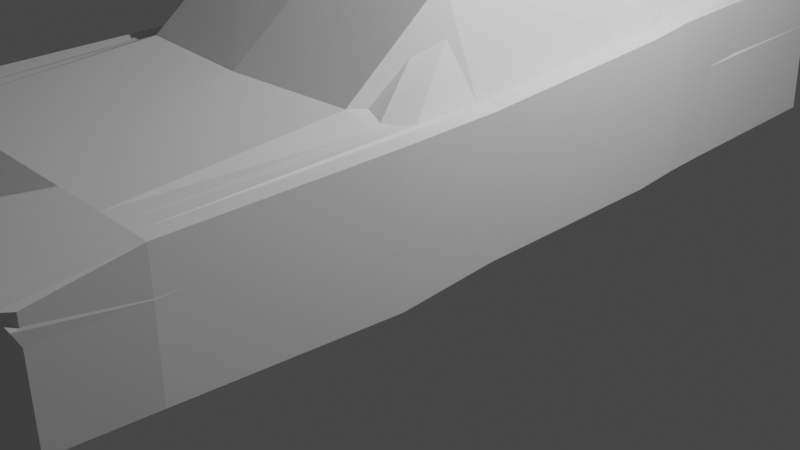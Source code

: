 # Source: barracuda.blend  (saved by Blender 4.0.36; exported with 4.5.12 LTS)
import bpy
from mathutils import Matrix  # noqa: F401  (used for matrix-valued properties, if any)

bpy.ops.wm.read_factory_settings(use_empty=True)
scene = bpy.context.scene
scene.name = 'Scene'

# ---- collections
col_mesh = bpy.data.collections.new('mesh'); scene.collection.children.link(col_mesh)
col_reference = bpy.data.collections.new('reference'); scene.collection.children.link(col_reference)
col_collection = bpy.data.collections.new('Collection'); scene.collection.children.link(col_collection)
col_revision = bpy.data.collections.new('revision'); scene.collection.children.link(col_revision)

# ---- materials (node trees are filled in below, after node groups)
mat_material = bpy.data.materials.new('Material')
mat_material.alpha_threshold = 0.0
mat_material.use_transparent_shadow = False
mat_material.roughness = 0.5
mat_material.line_color = (0.0, 0.0, 0.0, 1.0)

# ---- material node trees
mat_material.use_nodes = True; mat_material.node_tree.nodes.clear()
_N = mat_material.node_tree.nodes; _L = mat_material.node_tree.links
n0 = _N.new('ShaderNodeOutputMaterial'); n0.name = 'Material Output'; n0.location = (300, 300)
n1 = _N.new('ShaderNodeBsdfPrincipled'); n1.name = 'Principled BSDF'; n1.location = (10, 300)
n1.distribution = 'GGX'
n1.subsurface_method = 'RANDOM_WALK_SKIN'
n1.inputs[3].default_value = 1.45
n1.inputs[27].default_value = (0.0, 0.0, 0.0, 1.0)
n1.inputs[28].default_value = 1.0
_L.new(n1.outputs[0], n0.inputs[0])
n0.is_active_output = True

# ---- world
world_world = bpy.data.worlds.new('World'); scene.world = world_world
world_world.use_nodes = True; world_world.node_tree.nodes.clear()
_N = world_world.node_tree.nodes; _L = world_world.node_tree.links
n0 = _N.new('ShaderNodeOutputWorld'); n0.name = 'World Output'; n0.location = (300, 300)
n1 = _N.new('ShaderNodeBackground'); n1.name = 'Background'; n1.location = (10, 300)
n1.inputs[0].default_value = (0.05088, 0.05088, 0.05088, 1.0)
_L.new(n1.outputs[0], n0.inputs[0])
n0.is_active_output = True
world_world.color = (0.05088, 0.05088, 0.05088)
world_world.use_sun_shadow = False
world_world.sun_shadow_jitter_overblur = 0.0

# ---- cameras
cam_camera = bpy.data.cameras.new('Camera')
cam_camera.clip_end = 100.0
cam_camera.ortho_scale = 7.314

# ---- lights
light_light = bpy.data.lights.new('Light', 'POINT')
light_light.transmission_factor = 0.0
light_light.use_soft_falloff = False
light_light.energy = 1000.0
light_light.shadow_soft_size = 0.1
light_light.shadow_maximum_resolution = 0.006
light_light.use_absolute_resolution = True

# ---- meshes
me_cube = bpy.data.meshes.new('Cube')
me_cube.from_pydata([(1.837, 4.235, 1.551), (1.836, 4.345, 0.5879), (1.822, -4.75, 1.402), (1.82, -4.75, 0.5879), (0.0, 4.407, 0.5879), (0.0, -5.031, 1.648), (0.0, -5.031, 0.5879), (0.0, 4.297, 2.017), (1.91, -1.865, 1.459), (1.908, -1.865, 0.4625), (0.0, -1.888, 1.966), (1.904, -0.7623, 0.5356), (1.905, -0.7623, 1.484), (1.129e-17, -0.795, 2.702), (1.906, 1.347, 0.5461), (1.907, 1.347, 1.517), (7.71e-19, 0.7498, 2.825), (0.0, 1.821, 2.682), (1.897, 2.388, 0.5879), (1.898, 2.388, 1.525), (0.0, 2.804, 2.125), (1.898, -3.904, 1.42), (0.0, -3.904, 1.835), (1.896, -3.904, 0.5879), (1.567, 2.388, 2.126), (1.32, 1.737, 2.503), (1.357, 0.8781, 2.639), (1.374, -0.6691, 2.57), (1.722, -1.436, 1.89), (0.0, 4.32, 1.784), (1.721, -4.868, 1.648), (1.721, 4.297, 2.017), (1.721, -0.7623, 1.878), (1.721, 1.569, 2.134), (1.721, -3.904, 1.835), (1.444, 4.407, 0.5879), (1.545, -4.906, 1.648), (1.545, -4.906, 0.5879), (1.444, 4.297, 2.017), (1.564, -1.678, 1.902), (1.241, -0.7497, 2.654), (1.123, 0.7826, 2.761), (1.16, 1.779, 2.571), (1.493, 2.653, 2.125), (1.545, -3.904, 1.835), (0.7222, 4.407, 0.5879), (0.7726, -4.968, 1.648), (0.7726, -4.968, 0.5879), (0.7222, 4.297, 2.017), (0.7819, -1.863, 1.934), (0.6204, -0.7854, 2.696), (0.6162, 0.7489, 2.807), (0.58, 1.811, 2.626), (0.7466, 2.729, 2.125), (0.7726, -3.904, 1.835), (1.545, -4.906, 1.401), (0.7726, -4.968, 1.4), (0.0, -5.031, 1.4), (1.781, 2.388, 1.825), (1.864, -1.65, 1.675), (1.828, 4.266, 1.784), (1.862, -0.7623, 1.681), (1.863, 1.458, 1.825), (1.858, -3.904, 1.628), (1.444, 4.315, 1.784), (1.82, -4.809, 1.525), (1.545, -4.906, 1.524), (0.7726, -4.968, 1.524), (0.0, -5.031, 1.524), (1.907, 1.033, 1.512), (1.878e-18, 0.5826, 2.808), (1.906, 0.9966, 0.5443), (1.359, 0.6523, 2.633), (1.721, 0.8555, 1.971), (1.128, 0.5998, 2.758), (0.6167, 0.5863, 2.795), (1.863, 1.016, 1.796), (0.7222, 4.317, 1.784), (0.0, 4.337, 1.551), (1.444, 4.333, 1.551), (0.7222, 4.335, 1.551)], [], [(23, 21, 2, 3), (47, 56, 57, 6), (54, 22, 5, 46), (50, 13, 10, 49), (11, 12, 8, 9), (71, 69, 12, 11), (75, 70, 13, 50), (52, 17, 16, 51), (58, 62, 15, 19), (53, 20, 17, 52), (48, 7, 20, 53), (1, 0, 19, 18), (49, 10, 22, 54), (9, 8, 21, 23), (60, 31, 24, 58), (25, 26, 33, 24), (76, 73, 32, 61), (61, 32, 28, 59), (63, 34, 30, 65), (31, 60, 64, 38), (44, 36, 30, 34), (73, 72, 27, 32), (32, 27, 28), (45, 80, 79, 35), (24, 43, 42, 25), (25, 42, 41, 26), (72, 74, 40, 27), (27, 40, 39, 28), (59, 28, 34, 63), (18, 19, 15, 14), (28, 39, 44, 34), (38, 43, 24, 31), (4, 78, 80, 45), (39, 49, 54, 44), (38, 48, 53, 43), (43, 53, 52, 42), (42, 52, 51, 41), (74, 75, 50, 40), (40, 50, 49, 39), (44, 54, 46, 36), (37, 55, 56, 47), (65, 66, 55, 2), (67, 66, 36, 46), (68, 67, 46, 5), (2, 55, 37, 3), (57, 56, 67, 68), (56, 55, 66, 67), (30, 36, 66, 65), (8, 59, 63, 21), (77, 29, 7, 48), (21, 63, 65, 2), (12, 61, 59, 8), (69, 76, 61, 12), (0, 60, 58, 19), (24, 33, 62, 58), (15, 62, 76, 69), (41, 51, 75, 74), (26, 41, 74, 72), (33, 26, 72, 73), (62, 33, 73, 76), (51, 16, 70, 75), (14, 15, 69, 71), (64, 60, 0, 79), (64, 77, 48, 38), (79, 0, 1, 35), (80, 78, 29, 77), (79, 80, 77, 64)])
_uv = me_cube.uv_layers.new(name='UVMap')
_uv.uv.foreach_set('vector', [0.375, 0.7135, 0.625, 0.7135, 0.625, 0.75, 0.375, 0.75, 0.375, 0.8329, 0.5666, 0.8329, 0.5665, 0.875, 0.375, 0.875, 0.7079, 0.7135, 0.75, 0.7135, 0.75, 0.75, 0.7079, 0.75, 0.7079, 0.641, 0.75, 0.641, 0.75, 0.663, 0.7079, 0.663, 0.375, 0.641, 0.625, 0.641, 0.625, 0.663, 0.375, 0.663, 0.375, 0.5901, 0.625, 0.589, 0.625, 0.641, 0.375, 0.641, 0.7079, 0.5887, 0.75, 0.5901, 0.75, 0.641, 0.7079, 0.641, 0.7079, 0.5693, 0.75, 0.5693, 0.75, 0.5841, 0.7079, 0.5812, 0.6408, 0.5378, 0.6325, 0.5799, 0.625, 0.5799, 0.625, 0.5264, 0.7079, 0.5337, 0.75, 0.5323, 0.75, 0.5693, 0.7079, 0.5693, 0.7079, 0.5, 0.75, 0.5, 0.75, 0.5323, 0.7079, 0.5337, 0.375, 0.5, 0.625, 0.5, 0.625, 0.5264, 0.375, 0.5264, 0.7079, 0.663, 0.75, 0.663, 0.75, 0.7135, 0.7079, 0.7135, 0.375, 0.663, 0.625, 0.663, 0.625, 0.7135, 0.375, 0.7135, 0.6325, 0.5, 0.6401, 0.5, 0.6567, 0.5492, 0.6408, 0.5378, 0.6554, 0.5693, 0.6554, 0.5799, 0.6401, 0.5799, 0.6621, 0.5341, 0.6325, 0.5921, 0.6401, 0.5986, 0.6401, 0.641, 0.6325, 0.641, 0.6325, 0.641, 0.6401, 0.641, 0.6401, 0.663, 0.6325, 0.663, 0.6325, 0.7135, 0.6401, 0.7135, 0.6401, 0.75, 0.6325, 0.75, 0.625, 0.4849, 0.625, 0.4925, 0.5845, 0.4593, 0.625, 0.4593, 0.6657, 0.7135, 0.6657, 0.75, 0.6401, 0.75, 0.6401, 0.7135, 0.6401, 0.5986, 0.6554, 0.5901, 0.6554, 0.641, 0.6401, 0.641, 0.6401, 0.641, 0.6554, 0.641, 0.6401, 0.663, 0.375, 0.4171, 0.5385, 0.4171, 0.5437, 0.4593, 0.375, 0.4593, 0.6621, 0.5341, 0.6657, 0.535, 0.6657, 0.5693, 0.6554, 0.5693, 0.6554, 0.5693, 0.6657, 0.5693, 0.6657, 0.5794, 0.6554, 0.5799, 0.6554, 0.5901, 0.6657, 0.5875, 0.6657, 0.641, 0.6554, 0.641, 0.6554, 0.641, 0.6657, 0.641, 0.6657, 0.663, 0.6554, 0.663, 0.6325, 0.663, 0.6401, 0.663, 0.6401, 0.7135, 0.6325, 0.7135, 0.375, 0.5264, 0.625, 0.5264, 0.625, 0.5799, 0.375, 0.5799, 0.6554, 0.663, 0.6657, 0.663, 0.6657, 0.7135, 0.6401, 0.7135, 0.6657, 0.5, 0.6657, 0.535, 0.6567, 0.5492, 0.6401, 0.5, 0.375, 0.375, 0.5332, 0.375, 0.5385, 0.4171, 0.375, 0.4171, 0.6657, 0.663, 0.7079, 0.663, 0.7079, 0.7135, 0.6657, 0.7135, 0.6657, 0.5, 0.7079, 0.5, 0.7079, 0.5337, 0.6657, 0.535, 0.6657, 0.535, 0.7079, 0.5337, 0.7079, 0.5693, 0.6657, 0.5693, 0.6657, 0.5693, 0.7079, 0.5693, 0.7079, 0.5812, 0.6657, 0.5794, 0.6657, 0.5875, 0.7079, 0.5887, 0.7079, 0.641, 0.6657, 0.641, 0.6657, 0.641, 0.7079, 0.641, 0.7079, 0.663, 0.6657, 0.663, 0.6657, 0.7135, 0.7079, 0.7135, 0.7079, 0.75, 0.6657, 0.75, 0.375, 0.7907, 0.5667, 0.7907, 0.5666, 0.8329, 0.375, 0.8329, 0.625, 0.7575, 0.5958, 0.7907, 0.5667, 0.7907, 0.625, 0.75, 0.5958, 0.8329, 0.5958, 0.7907, 0.625, 0.7907, 0.625, 0.8329, 0.5957, 0.875, 0.5958, 0.8329, 0.625, 0.8329, 0.625, 0.875, 0.625, 0.75, 0.5667, 0.7907, 0.375, 0.7907, 0.375, 0.75, 0.5665, 0.875, 0.5666, 0.8329, 0.5958, 0.8329, 0.5957, 0.875, 0.5666, 0.8329, 0.5667, 0.7907, 0.5958, 0.7907, 0.5958, 0.8329, 0.625, 0.7651, 0.625, 0.7907, 0.5958, 0.7907, 0.625, 0.7575, 0.625, 0.663, 0.6325, 0.663, 0.6325, 0.7135, 0.625, 0.7135, 0.578, 0.4171, 0.5714, 0.375, 0.625, 0.375, 0.625, 0.4171, 0.625, 0.7135, 0.6325, 0.7135, 0.6325, 0.75, 0.625, 0.75, 0.625, 0.641, 0.6325, 0.641, 0.6325, 0.663, 0.625, 0.663, 0.625, 0.589, 0.6325, 0.5921, 0.6325, 0.641, 0.625, 0.641, 0.625, 0.5, 0.6325, 0.5, 0.6408, 0.5378, 0.625, 0.5264, 0.6567, 0.5492, 0.6401, 0.5799, 0.6325, 0.5799, 0.6408, 0.5378, 0.625, 0.5799, 0.6325, 0.5799, 0.6325, 0.5921, 0.625, 0.589, 0.6657, 0.5794, 0.7079, 0.5812, 0.7079, 0.5887, 0.6657, 0.5875, 0.6554, 0.5799, 0.6657, 0.5794, 0.6657, 0.5875, 0.6554, 0.5901, 0.6401, 0.5799, 0.6554, 0.5799, 0.6554, 0.5901, 0.6401, 0.5986, 0.6325, 0.5799, 0.6401, 0.5799, 0.6401, 0.5986, 0.6325, 0.5921, 0.7079, 0.5812, 0.75, 0.5841, 0.75, 0.5901, 0.7079, 0.5887, 0.375, 0.5799, 0.625, 0.5799, 0.625, 0.589, 0.375, 0.5901, 0.5845, 0.4593, 0.625, 0.4925, 0.625, 0.5, 0.5437, 0.4593, 0.5845, 0.4593, 0.578, 0.4171, 0.625, 0.4171, 0.625, 0.4593, 0.5437, 0.4593, 0.625, 0.5, 0.375, 0.5, 0.375, 0.4593, 0.5385, 0.4171, 0.5332, 0.375, 0.5714, 0.375, 0.578, 0.4171, 0.5437, 0.4593, 0.5385, 0.4171, 0.578, 0.4171, 0.5845, 0.4593])
me_cube.materials.append(mat_material)
me_cube.use_mirror_vertex_groups = False
me_cube.update()
me_cube_001 = bpy.data.meshes.new('Cube.001')
me_cube_001.from_pydata([(1.836, 4.235, 2.017), (1.836, 4.345, 0.5879), (1.82, -4.75, 1.648), (1.82, -4.75, 0.5879), (0.0, 4.407, 0.5879), (0.0, -5.031, 1.648), (0.0, -5.031, 0.5879), (0.0, 4.297, 2.017), (1.926, -1.767, 1.858), (1.926, -1.767, 0.4625), (0.0, -1.892, 1.996), (1.926, -0.7623, 0.5356), (1.926, -0.7623, 1.878), (0.0, -0.8346, 2.821), (1.926, 1.347, 0.5461), (1.926, 1.347, 2.017), (0.0, 1.347, 2.821), (1.926, 1.825, 0.5879), (1.926, 1.825, 2.079), (0.0, 1.825, 2.708), (1.874, 2.804, 0.5879), (1.874, 2.804, 2.089), (0.0, 2.804, 2.089), (1.896, -3.904, 1.835), (0.0, -3.904, 1.835), (1.896, -3.904, 0.5879), (1.733, -4.868, 0.5879), (1.733, 4.297, 2.017), (1.733, 4.407, 0.5879), (1.733, -4.868, 1.648), (1.733, -1.767, 1.858), (1.733, -0.7623, 1.878), (1.733, 1.347, 2.017), (1.733, 1.825, 2.079), (1.733, 2.804, 2.089), (1.733, -3.904, 1.835), (1.721, 4.407, 0.5879), (1.721, -4.868, 1.648), (1.721, -4.868, 0.5879), (1.721, 4.297, 2.017), (1.721, -1.767, 1.858), (1.721, -0.7623, 1.878), (1.721, 1.347, 2.017), (1.721, 1.825, 2.079), (1.721, 2.804, 2.089), (1.721, -3.904, 1.835), (1.32, 4.407, 0.5879), (1.32, -4.906, 1.648), (1.32, -4.906, 0.5879), (1.32, 4.297, 2.017), (1.32, -1.799, 1.996), (1.32, -0.7623, 2.821), (1.32, 1.347, 2.821), (1.32, 1.825, 2.708), (1.32, 2.633, 2.089), (1.32, -3.904, 1.835)], [], [(25, 23, 2, 3), (28, 27, 0, 1), (48, 47, 5, 6), (55, 24, 5, 47), (51, 13, 10, 50), (11, 12, 8, 9), (14, 15, 12, 11), (52, 16, 13, 51), (53, 19, 16, 52), (17, 18, 15, 14), (20, 21, 18, 17), (54, 22, 19, 53), (49, 7, 22, 54), (1, 0, 21, 20), (50, 10, 24, 55), (9, 8, 23, 25), (8, 30, 35, 23), (0, 27, 34, 21), (21, 34, 33, 18), (18, 33, 32, 15), (15, 32, 31, 12), (12, 31, 30, 8), (23, 35, 29, 2), (3, 2, 29, 26), (36, 39, 27, 28), (46, 49, 39, 36), (30, 40, 45, 35), (27, 39, 44, 34), (34, 44, 43, 33), (33, 43, 42, 32), (32, 42, 41, 31), (31, 41, 40, 30), (35, 45, 37, 29), (26, 29, 37, 38), (4, 7, 49, 46), (40, 50, 55, 45), (39, 49, 54, 44), (44, 54, 53, 43), (43, 53, 52, 42), (42, 52, 51, 41), (41, 51, 50, 40), (45, 55, 47, 37), (38, 37, 47, 48)])
_uv = me_cube_001.uv_layers.new(name='UVMap')
_uv.uv.foreach_set('vector', [0.375, 0.7135, 0.625, 0.7135, 0.625, 0.75, 0.375, 0.75, 0.375, 0.4856, 0.625, 0.4856, 0.625, 0.5, 0.375, 0.5, 0.375, 0.7907, 0.625, 0.7907, 0.625, 0.875, 0.375, 0.875, 0.6657, 0.7135, 0.75, 0.7135, 0.75, 0.75, 0.6657, 0.75, 0.6657, 0.641, 0.75, 0.641, 0.75, 0.663, 0.6657, 0.663, 0.375, 0.641, 0.625, 0.641, 0.625, 0.663, 0.375, 0.663, 0.375, 0.5799, 0.625, 0.5799, 0.625, 0.641, 0.375, 0.641, 0.6657, 0.5799, 0.75, 0.5799, 0.75, 0.641, 0.6657, 0.641, 0.6657, 0.5693, 0.75, 0.5693, 0.75, 0.5799, 0.6657, 0.5799, 0.375, 0.5693, 0.625, 0.5693, 0.625, 0.5799, 0.375, 0.5799, 0.375, 0.5323, 0.625, 0.5323, 0.625, 0.5693, 0.375, 0.5693, 0.6657, 0.5323, 0.75, 0.5323, 0.75, 0.5693, 0.6657, 0.5693, 0.6657, 0.5, 0.75, 0.5, 0.75, 0.5323, 0.6657, 0.5323, 0.375, 0.5, 0.625, 0.5, 0.625, 0.5323, 0.375, 0.5323, 0.6657, 0.663, 0.75, 0.663, 0.75, 0.7135, 0.6657, 0.7135, 0.375, 0.663, 0.625, 0.663, 0.625, 0.7135, 0.375, 0.7135, 0.625, 0.663, 0.6394, 0.663, 0.6394, 0.7135, 0.625, 0.7135, 0.625, 0.5, 0.6394, 0.5, 0.6394, 0.5323, 0.625, 0.5323, 0.625, 0.5323, 0.6394, 0.5323, 0.6394, 0.5693, 0.625, 0.5693, 0.625, 0.5693, 0.6394, 0.5693, 0.6394, 0.5799, 0.625, 0.5799, 0.625, 0.5799, 0.6394, 0.5799, 0.6394, 0.641, 0.625, 0.641, 0.625, 0.641, 0.6394, 0.641, 0.6394, 0.663, 0.625, 0.663, 0.625, 0.7135, 0.6394, 0.7135, 0.6394, 0.75, 0.625, 0.75, 0.375, 0.75, 0.625, 0.75, 0.625, 0.7644, 0.375, 0.7644, 0.375, 0.4849, 0.625, 0.4849, 0.625, 0.4856, 0.375, 0.4856, 0.375, 0.4593, 0.625, 0.4593, 0.625, 0.4849, 0.375, 0.4849, 0.6394, 0.663, 0.6401, 0.663, 0.6401, 0.7135, 0.6394, 0.7135, 0.6394, 0.5, 0.6401, 0.5, 0.6401, 0.5323, 0.6394, 0.5323, 0.6394, 0.5323, 0.6401, 0.5323, 0.6401, 0.5693, 0.6394, 0.5693, 0.6394, 0.5693, 0.6401, 0.5693, 0.6401, 0.5799, 0.6394, 0.5799, 0.6394, 0.5799, 0.6401, 0.5799, 0.6401, 0.641, 0.6394, 0.641, 0.6394, 0.641, 0.6401, 0.641, 0.6401, 0.663, 0.6394, 0.663, 0.6394, 0.7135, 0.6401, 0.7135, 0.6401, 0.75, 0.6394, 0.75, 0.375, 0.7644, 0.625, 0.7644, 0.625, 0.7651, 0.375, 0.7651, 0.375, 0.375, 0.625, 0.375, 0.625, 0.4593, 0.375, 0.4593, 0.6401, 0.663, 0.6657, 0.663, 0.6657, 0.7135, 0.6401, 0.7135, 0.6401, 0.5, 0.6657, 0.5, 0.6657, 0.5323, 0.6401, 0.5323, 0.6401, 0.5323, 0.6657, 0.5323, 0.6657, 0.5693, 0.6401, 0.5693, 0.6401, 0.5693, 0.6657, 0.5693, 0.6657, 0.5799, 0.6401, 0.5799, 0.6401, 0.5799, 0.6657, 0.5799, 0.6657, 0.641, 0.6401, 0.641, 0.6401, 0.641, 0.6657, 0.641, 0.6657, 0.663, 0.6401, 0.663, 0.6401, 0.7135, 0.6657, 0.7135, 0.6657, 0.75, 0.6401, 0.75, 0.375, 0.7651, 0.625, 0.7651, 0.625, 0.7907, 0.375, 0.7907])
me_cube_001.materials.append(mat_material)
me_cube_001.use_mirror_vertex_groups = False
me_cube_001.update()

# ---- objects
ob_body = bpy.data.objects.new('body', me_cube)
ob_front = bpy.data.objects.new('front', None)
ob_right = bpy.data.objects.new('right', None)
ob_top = bpy.data.objects.new('top', None)
ob_back = bpy.data.objects.new('back', None)
ob_light = bpy.data.objects.new('Light', light_light)
ob_camera = bpy.data.objects.new('Camera', cam_camera)
ob_level_1 = bpy.data.objects.new('level 1', me_cube_001)

# ---- transforms, parenting, visibility, modifiers, constraints
ob_body.location = (0.0, 0.0, 0.0)
ob_body.lock_rotations_4d = False
ob_body.empty_display_type = 'ARROWS'
ob_body.lineart.crease_threshold = 0.0
_m = ob_body.modifiers.new('Mirror', 'MIRROR')
ob_front.location = (-4.885, 0.0, -1.366)
ob_front.rotation_euler = (1.571, -0.0, -0.0)
ob_front.empty_display_type = 'IMAGE'
ob_front.empty_display_size = 15.0
ob_front.use_empty_image_alpha = True
ob_front.color = (1.0, 1.0, 1.0, 0.5)
ob_right.location = (-4.885, -2.919, -1.366)
ob_right.rotation_euler = (1.571, -0.0, -1.571)
ob_right.empty_display_type = 'IMAGE'
ob_right.empty_display_size = 15.0
ob_right.use_empty_image_alpha = True
ob_right.color = (1.0, 1.0, 1.0, 0.5)
ob_top.location = (-2.082, -2.919, 4.651)
ob_top.rotation_euler = (3.142, 4.371e-08, -1.571)
ob_top.empty_display_type = 'IMAGE'
ob_top.empty_display_size = 15.0
ob_top.use_empty_image_alpha = True
ob_top.color = (1.0, 1.0, 1.0, 0.5)
ob_back.location = (-4.885, 3.616, 3.535)
ob_back.rotation_euler = (1.571, -0.0, -0.0)
ob_back.empty_display_type = 'IMAGE'
ob_back.empty_display_size = 15.0
ob_back.use_empty_image_alpha = True
ob_back.color = (1.0, 1.0, 1.0, 0.5)
ob_light.location = (4.076, 1.005, 5.904)
ob_light.rotation_euler = (0.6503, 0.05522, 1.866)
ob_light.lock_rotations_4d = False
ob_light.empty_display_type = 'ARROWS'
ob_light.color = (0.0, 0.0, 0.0, 0.0)
ob_light.lineart.crease_threshold = 0.0
ob_camera.location = (7.359, -6.926, 4.958)
ob_camera.rotation_euler = (1.109, 0.0, 0.8149)
ob_camera.lock_rotations_4d = False
ob_camera.empty_display_type = 'ARROWS'
ob_camera.color = (0.0, 0.0, 0.0, 0.0)
ob_camera.display_type = 'WIRE'
ob_camera.lineart.crease_threshold = 0.0
ob_level_1.location = (0.0, 0.0, 0.0)
ob_level_1.lock_rotations_4d = False
ob_level_1.empty_display_type = 'ARROWS'
ob_level_1.lineart.crease_threshold = 0.0
_m = ob_level_1.modifiers.new('Mirror', 'MIRROR')

# ---- collection membership
col_mesh.objects.link(ob_body)
col_reference.objects.link(ob_front)
col_reference.objects.link(ob_right)
col_reference.objects.link(ob_top)
col_reference.objects.link(ob_back)
col_collection.objects.link(ob_light)
col_collection.objects.link(ob_camera)
col_revision.objects.link(ob_level_1)

# ---- scene / render settings (as saved in the file)
scene.camera = ob_camera
scene.frame_start = 1; scene.frame_end = 250; scene.frame_set(1)
scene.render.engine = 'BLENDER_EEVEE_NEXT'
scene.cycles.sampling_pattern = 'TABULATED_SOBOL'
scene.view_settings.view_transform = 'Filmic'
bpy.context.view_layer.update()

